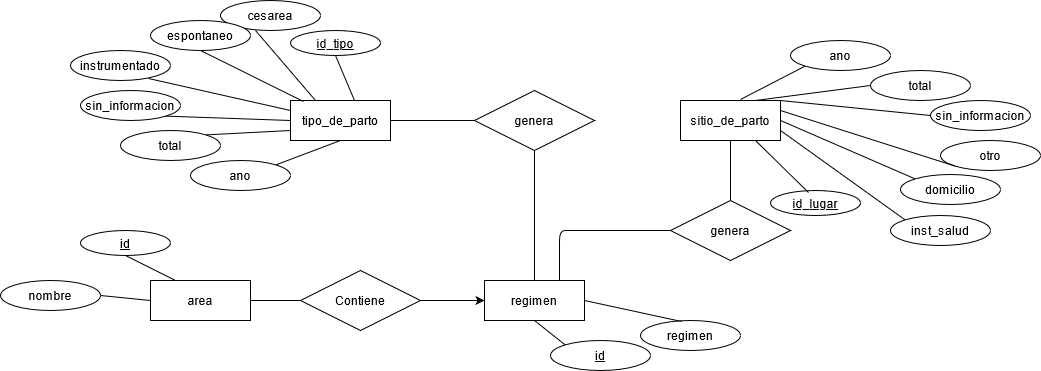

The diagram above was exported from draw.io. Its source (the exported page's mxGraphModel, read from the mxfile embedded in the PNG):
<mxGraphModel dx="2249" dy="763" grid="1" gridSize="10" guides="1" tooltips="1" connect="1" arrows="1" fold="1" page="1" pageScale="1" pageWidth="827" pageHeight="1169" math="0" shadow="0">
  <root>
    <mxCell id="0" />
    <mxCell id="1" parent="0" />
    <mxCell id="aJ892vLaTlZdEW-6gvyT-1" value="sitio_de_parto" style="whiteSpace=wrap;html=1;align=center;" vertex="1" parent="1">
      <mxGeometry x="560" y="200" width="100" height="40" as="geometry" />
    </mxCell>
    <mxCell id="aJ892vLaTlZdEW-6gvyT-2" value="tipo_de_parto" style="whiteSpace=wrap;html=1;align=center;" vertex="1" parent="1">
      <mxGeometry x="170" y="200" width="100" height="40" as="geometry" />
    </mxCell>
    <mxCell id="aJ892vLaTlZdEW-6gvyT-3" value="regimen" style="whiteSpace=wrap;html=1;align=center;" vertex="1" parent="1">
      <mxGeometry x="364" y="380" width="100" height="40" as="geometry" />
    </mxCell>
    <mxCell id="aJ892vLaTlZdEW-6gvyT-4" value="area" style="whiteSpace=wrap;html=1;align=center;" vertex="1" parent="1">
      <mxGeometry x="30" y="380" width="100" height="40" as="geometry" />
    </mxCell>
    <mxCell id="aJ892vLaTlZdEW-6gvyT-6" value="genera" style="shape=rhombus;perimeter=rhombusPerimeter;whiteSpace=wrap;html=1;align=center;" vertex="1" parent="1">
      <mxGeometry x="354" y="190" width="120" height="60" as="geometry" />
    </mxCell>
    <mxCell id="aJ892vLaTlZdEW-6gvyT-11" style="edgeStyle=orthogonalEdgeStyle;rounded=0;orthogonalLoop=1;jettySize=auto;html=1;exitX=1;exitY=0.5;exitDx=0;exitDy=0;entryX=0;entryY=0.5;entryDx=0;entryDy=0;" edge="1" parent="1" source="aJ892vLaTlZdEW-6gvyT-7" target="aJ892vLaTlZdEW-6gvyT-3">
      <mxGeometry relative="1" as="geometry" />
    </mxCell>
    <mxCell id="aJ892vLaTlZdEW-6gvyT-7" value="Contiene" style="shape=rhombus;perimeter=rhombusPerimeter;whiteSpace=wrap;html=1;align=center;" vertex="1" parent="1">
      <mxGeometry x="180" y="370" width="120" height="60" as="geometry" />
    </mxCell>
    <mxCell id="aJ892vLaTlZdEW-6gvyT-9" value="" style="endArrow=none;html=1;entryX=0;entryY=0.5;entryDx=0;entryDy=0;exitX=1;exitY=0.5;exitDx=0;exitDy=0;" edge="1" parent="1" source="aJ892vLaTlZdEW-6gvyT-4" target="aJ892vLaTlZdEW-6gvyT-7">
      <mxGeometry width="50" height="50" relative="1" as="geometry">
        <mxPoint x="120" y="460" as="sourcePoint" />
        <mxPoint x="170" y="410" as="targetPoint" />
      </mxGeometry>
    </mxCell>
    <mxCell id="aJ892vLaTlZdEW-6gvyT-12" value="" style="endArrow=none;html=1;entryX=0.5;entryY=1;entryDx=0;entryDy=0;exitX=0.5;exitY=0;exitDx=0;exitDy=0;" edge="1" parent="1" source="aJ892vLaTlZdEW-6gvyT-3" target="aJ892vLaTlZdEW-6gvyT-6">
      <mxGeometry width="50" height="50" relative="1" as="geometry">
        <mxPoint x="390" y="410" as="sourcePoint" />
        <mxPoint x="440" y="360" as="targetPoint" />
      </mxGeometry>
    </mxCell>
    <mxCell id="aJ892vLaTlZdEW-6gvyT-14" value="" style="endArrow=none;html=1;entryX=0;entryY=0.5;entryDx=0;entryDy=0;exitX=1;exitY=0.5;exitDx=0;exitDy=0;" edge="1" parent="1" source="aJ892vLaTlZdEW-6gvyT-2" target="aJ892vLaTlZdEW-6gvyT-6">
      <mxGeometry width="50" height="50" relative="1" as="geometry">
        <mxPoint x="390" y="410" as="sourcePoint" />
        <mxPoint x="440" y="360" as="targetPoint" />
      </mxGeometry>
    </mxCell>
    <mxCell id="aJ892vLaTlZdEW-6gvyT-15" value="nombre" style="ellipse;whiteSpace=wrap;html=1;align=center;" vertex="1" parent="1">
      <mxGeometry x="-120" y="380" width="100" height="30" as="geometry" />
    </mxCell>
    <mxCell id="aJ892vLaTlZdEW-6gvyT-16" value="id" style="ellipse;whiteSpace=wrap;html=1;align=center;fontStyle=4;" vertex="1" parent="1">
      <mxGeometry x="430" y="440" width="100" height="30" as="geometry" />
    </mxCell>
    <mxCell id="aJ892vLaTlZdEW-6gvyT-17" value="id" style="ellipse;whiteSpace=wrap;html=1;align=center;fontStyle=4;" vertex="1" parent="1">
      <mxGeometry x="-40" y="330" width="90" height="25" as="geometry" />
    </mxCell>
    <mxCell id="aJ892vLaTlZdEW-6gvyT-18" value="" style="endArrow=none;html=1;exitX=0.5;exitY=1;exitDx=0;exitDy=0;entryX=0.25;entryY=0;entryDx=0;entryDy=0;" edge="1" parent="1" source="aJ892vLaTlZdEW-6gvyT-17" target="aJ892vLaTlZdEW-6gvyT-4">
      <mxGeometry width="50" height="50" relative="1" as="geometry">
        <mxPoint x="390" y="410" as="sourcePoint" />
        <mxPoint x="440" y="360" as="targetPoint" />
      </mxGeometry>
    </mxCell>
    <mxCell id="aJ892vLaTlZdEW-6gvyT-19" value="" style="endArrow=none;html=1;exitX=1;exitY=0.5;exitDx=0;exitDy=0;entryX=0;entryY=0.5;entryDx=0;entryDy=0;" edge="1" parent="1" source="aJ892vLaTlZdEW-6gvyT-15" target="aJ892vLaTlZdEW-6gvyT-4">
      <mxGeometry width="50" height="50" relative="1" as="geometry">
        <mxPoint x="-20" y="420" as="sourcePoint" />
        <mxPoint x="30" y="445" as="targetPoint" />
      </mxGeometry>
    </mxCell>
    <mxCell id="aJ892vLaTlZdEW-6gvyT-20" value="regimen" style="ellipse;whiteSpace=wrap;html=1;align=center;" vertex="1" parent="1">
      <mxGeometry x="520" y="420" width="100" height="30" as="geometry" />
    </mxCell>
    <mxCell id="aJ892vLaTlZdEW-6gvyT-21" value="" style="endArrow=none;html=1;entryX=1;entryY=0.5;entryDx=0;entryDy=0;exitX=0.41;exitY=0.033;exitDx=0;exitDy=0;exitPerimeter=0;" edge="1" parent="1" source="aJ892vLaTlZdEW-6gvyT-20" target="aJ892vLaTlZdEW-6gvyT-3">
      <mxGeometry width="50" height="50" relative="1" as="geometry">
        <mxPoint x="390" y="410" as="sourcePoint" />
        <mxPoint x="440" y="360" as="targetPoint" />
      </mxGeometry>
    </mxCell>
    <mxCell id="aJ892vLaTlZdEW-6gvyT-22" value="" style="endArrow=none;html=1;entryX=0.5;entryY=1;entryDx=0;entryDy=0;exitX=0;exitY=0;exitDx=0;exitDy=0;" edge="1" parent="1" source="aJ892vLaTlZdEW-6gvyT-16" target="aJ892vLaTlZdEW-6gvyT-3">
      <mxGeometry width="50" height="50" relative="1" as="geometry">
        <mxPoint x="354" y="500" as="sourcePoint" />
        <mxPoint x="404" y="450" as="targetPoint" />
      </mxGeometry>
    </mxCell>
    <mxCell id="aJ892vLaTlZdEW-6gvyT-23" value="cesarea" style="ellipse;whiteSpace=wrap;html=1;align=center;" vertex="1" parent="1">
      <mxGeometry x="100" y="100" width="100" height="30" as="geometry" />
    </mxCell>
    <mxCell id="aJ892vLaTlZdEW-6gvyT-24" value="espontaneo" style="ellipse;whiteSpace=wrap;html=1;align=center;" vertex="1" parent="1">
      <mxGeometry x="30" y="120" width="100" height="30" as="geometry" />
    </mxCell>
    <mxCell id="aJ892vLaTlZdEW-6gvyT-25" value="ano" style="ellipse;whiteSpace=wrap;html=1;align=center;" vertex="1" parent="1">
      <mxGeometry x="70" y="260" width="100" height="30" as="geometry" />
    </mxCell>
    <mxCell id="aJ892vLaTlZdEW-6gvyT-26" value="total" style="ellipse;whiteSpace=wrap;html=1;align=center;" vertex="1" parent="1">
      <mxGeometry y="230" width="100" height="30" as="geometry" />
    </mxCell>
    <mxCell id="aJ892vLaTlZdEW-6gvyT-27" value="instrumentado" style="ellipse;whiteSpace=wrap;html=1;align=center;" vertex="1" parent="1">
      <mxGeometry x="-50" y="150" width="100" height="30" as="geometry" />
    </mxCell>
    <mxCell id="aJ892vLaTlZdEW-6gvyT-28" value="sin_informacion" style="ellipse;whiteSpace=wrap;html=1;align=center;" vertex="1" parent="1">
      <mxGeometry x="-40" y="190" width="100" height="30" as="geometry" />
    </mxCell>
    <mxCell id="aJ892vLaTlZdEW-6gvyT-30" value="genera" style="shape=rhombus;perimeter=rhombusPerimeter;whiteSpace=wrap;html=1;align=center;" vertex="1" parent="1">
      <mxGeometry x="550" y="300" width="120" height="60" as="geometry" />
    </mxCell>
    <mxCell id="aJ892vLaTlZdEW-6gvyT-31" value="" style="endArrow=none;html=1;entryX=0;entryY=0.5;entryDx=0;entryDy=0;exitX=0.75;exitY=0;exitDx=0;exitDy=0;" edge="1" parent="1" source="aJ892vLaTlZdEW-6gvyT-3" target="aJ892vLaTlZdEW-6gvyT-30">
      <mxGeometry width="50" height="50" relative="1" as="geometry">
        <mxPoint x="390" y="410" as="sourcePoint" />
        <mxPoint x="440" y="360" as="targetPoint" />
        <Array as="points">
          <mxPoint x="439" y="330" />
          <mxPoint x="450" y="330" />
        </Array>
      </mxGeometry>
    </mxCell>
    <mxCell id="aJ892vLaTlZdEW-6gvyT-32" value="" style="endArrow=none;html=1;entryX=0.5;entryY=1;entryDx=0;entryDy=0;" edge="1" parent="1" source="aJ892vLaTlZdEW-6gvyT-30" target="aJ892vLaTlZdEW-6gvyT-1">
      <mxGeometry width="50" height="50" relative="1" as="geometry">
        <mxPoint x="390" y="410" as="sourcePoint" />
        <mxPoint x="440" y="360" as="targetPoint" />
      </mxGeometry>
    </mxCell>
    <mxCell id="aJ892vLaTlZdEW-6gvyT-33" value="id_tipo" style="ellipse;whiteSpace=wrap;html=1;align=center;fontStyle=4;" vertex="1" parent="1">
      <mxGeometry x="170" y="130" width="90" height="25" as="geometry" />
    </mxCell>
    <mxCell id="aJ892vLaTlZdEW-6gvyT-35" value="" style="endArrow=none;html=1;rounded=0;exitX=1;exitY=0;exitDx=0;exitDy=0;entryX=0.5;entryY=1;entryDx=0;entryDy=0;" edge="1" parent="1" source="aJ892vLaTlZdEW-6gvyT-25" target="aJ892vLaTlZdEW-6gvyT-2">
      <mxGeometry relative="1" as="geometry">
        <mxPoint x="330" y="390" as="sourcePoint" />
        <mxPoint x="490" y="390" as="targetPoint" />
      </mxGeometry>
    </mxCell>
    <mxCell id="aJ892vLaTlZdEW-6gvyT-36" value="" style="endArrow=none;html=1;rounded=0;exitX=0.13;exitY=0.025;exitDx=0;exitDy=0;entryX=0.5;entryY=1;entryDx=0;entryDy=0;exitPerimeter=0;" edge="1" parent="1" source="aJ892vLaTlZdEW-6gvyT-2" target="aJ892vLaTlZdEW-6gvyT-24">
      <mxGeometry relative="1" as="geometry">
        <mxPoint x="195.35533905932743" y="274.3933982822016" as="sourcePoint" />
        <mxPoint x="230" y="250" as="targetPoint" />
      </mxGeometry>
    </mxCell>
    <mxCell id="aJ892vLaTlZdEW-6gvyT-37" value="" style="endArrow=none;html=1;rounded=0;exitX=0;exitY=0.25;exitDx=0;exitDy=0;entryX=0.78;entryY=0.933;entryDx=0;entryDy=0;entryPerimeter=0;" edge="1" parent="1" source="aJ892vLaTlZdEW-6gvyT-2" target="aJ892vLaTlZdEW-6gvyT-27">
      <mxGeometry relative="1" as="geometry">
        <mxPoint x="205.35533905932743" y="284.3933982822016" as="sourcePoint" />
        <mxPoint x="240" y="260" as="targetPoint" />
      </mxGeometry>
    </mxCell>
    <mxCell id="aJ892vLaTlZdEW-6gvyT-38" value="" style="endArrow=none;html=1;rounded=0;exitX=0;exitY=0.5;exitDx=0;exitDy=0;entryX=1;entryY=1;entryDx=0;entryDy=0;" edge="1" parent="1" source="aJ892vLaTlZdEW-6gvyT-2" target="aJ892vLaTlZdEW-6gvyT-28">
      <mxGeometry relative="1" as="geometry">
        <mxPoint x="215.35533905932743" y="294.3933982822016" as="sourcePoint" />
        <mxPoint x="250" y="270" as="targetPoint" />
      </mxGeometry>
    </mxCell>
    <mxCell id="aJ892vLaTlZdEW-6gvyT-39" value="" style="endArrow=none;html=1;rounded=0;entryX=0;entryY=0.75;entryDx=0;entryDy=0;exitX=1;exitY=0;exitDx=0;exitDy=0;" edge="1" parent="1" source="aJ892vLaTlZdEW-6gvyT-26" target="aJ892vLaTlZdEW-6gvyT-2">
      <mxGeometry relative="1" as="geometry">
        <mxPoint x="141" y="235" as="sourcePoint" />
        <mxPoint x="260" y="280" as="targetPoint" />
      </mxGeometry>
    </mxCell>
    <mxCell id="aJ892vLaTlZdEW-6gvyT-42" value="" style="endArrow=none;html=1;rounded=0;exitX=0.25;exitY=0;exitDx=0;exitDy=0;entryX=0.35;entryY=1;entryDx=0;entryDy=0;entryPerimeter=0;" edge="1" parent="1" source="aJ892vLaTlZdEW-6gvyT-2" target="aJ892vLaTlZdEW-6gvyT-23">
      <mxGeometry relative="1" as="geometry">
        <mxPoint x="193" y="211" as="sourcePoint" />
        <mxPoint x="98" y="162.01" as="targetPoint" />
      </mxGeometry>
    </mxCell>
    <mxCell id="aJ892vLaTlZdEW-6gvyT-43" value="" style="endArrow=none;html=1;rounded=0;exitX=0.5;exitY=1;exitDx=0;exitDy=0;entryX=0.64;entryY=0;entryDx=0;entryDy=0;entryPerimeter=0;" edge="1" parent="1" source="aJ892vLaTlZdEW-6gvyT-33" target="aJ892vLaTlZdEW-6gvyT-2">
      <mxGeometry relative="1" as="geometry">
        <mxPoint x="165.35533905932743" y="274.3933982822016" as="sourcePoint" />
        <mxPoint x="230" y="250" as="targetPoint" />
      </mxGeometry>
    </mxCell>
    <mxCell id="aJ892vLaTlZdEW-6gvyT-58" value="inst_salud" style="ellipse;whiteSpace=wrap;html=1;align=center;" vertex="1" parent="1">
      <mxGeometry x="770" y="315" width="100" height="30" as="geometry" />
    </mxCell>
    <mxCell id="aJ892vLaTlZdEW-6gvyT-59" value="domicilio" style="ellipse;whiteSpace=wrap;html=1;align=center;" vertex="1" parent="1">
      <mxGeometry x="780" y="274" width="100" height="30" as="geometry" />
    </mxCell>
    <mxCell id="aJ892vLaTlZdEW-6gvyT-60" value="ano" style="ellipse;whiteSpace=wrap;html=1;align=center;" vertex="1" parent="1">
      <mxGeometry x="670" y="140" width="100" height="30" as="geometry" />
    </mxCell>
    <mxCell id="aJ892vLaTlZdEW-6gvyT-61" value="total" style="ellipse;whiteSpace=wrap;html=1;align=center;" vertex="1" parent="1">
      <mxGeometry x="750" y="170" width="100" height="30" as="geometry" />
    </mxCell>
    <mxCell id="aJ892vLaTlZdEW-6gvyT-62" value="otro" style="ellipse;whiteSpace=wrap;html=1;align=center;" vertex="1" parent="1">
      <mxGeometry x="820" y="240" width="100" height="30" as="geometry" />
    </mxCell>
    <mxCell id="aJ892vLaTlZdEW-6gvyT-63" value="sin_informacion" style="ellipse;whiteSpace=wrap;html=1;align=center;" vertex="1" parent="1">
      <mxGeometry x="810" y="200" width="100" height="30" as="geometry" />
    </mxCell>
    <mxCell id="aJ892vLaTlZdEW-6gvyT-64" value="id_lugar" style="ellipse;whiteSpace=wrap;html=1;align=center;fontStyle=4;" vertex="1" parent="1">
      <mxGeometry x="650" y="290" width="90" height="25" as="geometry" />
    </mxCell>
    <mxCell id="aJ892vLaTlZdEW-6gvyT-65" value="" style="endArrow=none;html=1;rounded=0;exitX=0;exitY=1;exitDx=0;exitDy=0;entryX=0.6;entryY=-0.025;entryDx=0;entryDy=0;entryPerimeter=0;" edge="1" parent="1" source="aJ892vLaTlZdEW-6gvyT-60" target="aJ892vLaTlZdEW-6gvyT-1">
      <mxGeometry relative="1" as="geometry">
        <mxPoint x="900" y="210" as="sourcePoint" />
        <mxPoint x="790" y="60" as="targetPoint" />
      </mxGeometry>
    </mxCell>
    <mxCell id="aJ892vLaTlZdEW-6gvyT-66" value="" style="endArrow=none;html=1;rounded=0;exitX=1;exitY=0.5;exitDx=0;exitDy=0;entryX=0;entryY=0;entryDx=0;entryDy=0;" edge="1" parent="1" target="aJ892vLaTlZdEW-6gvyT-59" source="aJ892vLaTlZdEW-6gvyT-1">
      <mxGeometry relative="1" as="geometry">
        <mxPoint x="933" y="355" as="sourcePoint" />
        <mxPoint x="980" y="404" as="targetPoint" />
      </mxGeometry>
    </mxCell>
    <mxCell id="aJ892vLaTlZdEW-6gvyT-67" value="" style="endArrow=none;html=1;rounded=0;exitX=1;exitY=0.25;exitDx=0;exitDy=0;entryX=0;entryY=1;entryDx=0;entryDy=0;" edge="1" parent="1" target="aJ892vLaTlZdEW-6gvyT-62" source="aJ892vLaTlZdEW-6gvyT-1">
      <mxGeometry relative="1" as="geometry">
        <mxPoint x="1030" y="290" as="sourcePoint" />
        <mxPoint x="1100" y="340" as="targetPoint" />
      </mxGeometry>
    </mxCell>
    <mxCell id="aJ892vLaTlZdEW-6gvyT-68" value="" style="endArrow=none;html=1;rounded=0;exitX=1;exitY=0;exitDx=0;exitDy=0;entryX=0;entryY=0.5;entryDx=0;entryDy=0;" edge="1" parent="1" target="aJ892vLaTlZdEW-6gvyT-63" source="aJ892vLaTlZdEW-6gvyT-1">
      <mxGeometry relative="1" as="geometry">
        <mxPoint x="635" y="130" as="sourcePoint" />
        <mxPoint x="715" y="180" as="targetPoint" />
      </mxGeometry>
    </mxCell>
    <mxCell id="aJ892vLaTlZdEW-6gvyT-69" value="" style="endArrow=none;html=1;rounded=0;entryX=0.75;entryY=0;entryDx=0;entryDy=0;exitX=0;exitY=0.5;exitDx=0;exitDy=0;" edge="1" parent="1" source="aJ892vLaTlZdEW-6gvyT-61" target="aJ892vLaTlZdEW-6gvyT-1">
      <mxGeometry relative="1" as="geometry">
        <mxPoint x="901" y="105" as="sourcePoint" />
        <mxPoint x="930" y="100" as="targetPoint" />
      </mxGeometry>
    </mxCell>
    <mxCell id="aJ892vLaTlZdEW-6gvyT-70" value="" style="endArrow=none;html=1;rounded=0;exitX=1;exitY=0.75;exitDx=0;exitDy=0;entryX=0;entryY=0;entryDx=0;entryDy=0;" edge="1" parent="1" target="aJ892vLaTlZdEW-6gvyT-58" source="aJ892vLaTlZdEW-6gvyT-1">
      <mxGeometry relative="1" as="geometry">
        <mxPoint x="660" y="110" as="sourcePoint" />
        <mxPoint x="563" y="72.00999999999999" as="targetPoint" />
      </mxGeometry>
    </mxCell>
    <mxCell id="aJ892vLaTlZdEW-6gvyT-71" value="" style="endArrow=none;html=1;rounded=0;exitX=0.422;exitY=0.08;exitDx=0;exitDy=0;entryX=0.75;entryY=1;entryDx=0;entryDy=0;exitPerimeter=0;" edge="1" parent="1" source="aJ892vLaTlZdEW-6gvyT-64" target="aJ892vLaTlZdEW-6gvyT-1">
      <mxGeometry relative="1" as="geometry">
        <mxPoint x="630.3553390593274" y="184.3933982822016" as="sourcePoint" />
        <mxPoint x="699" y="110" as="targetPoint" />
      </mxGeometry>
    </mxCell>
  </root>
</mxGraphModel>